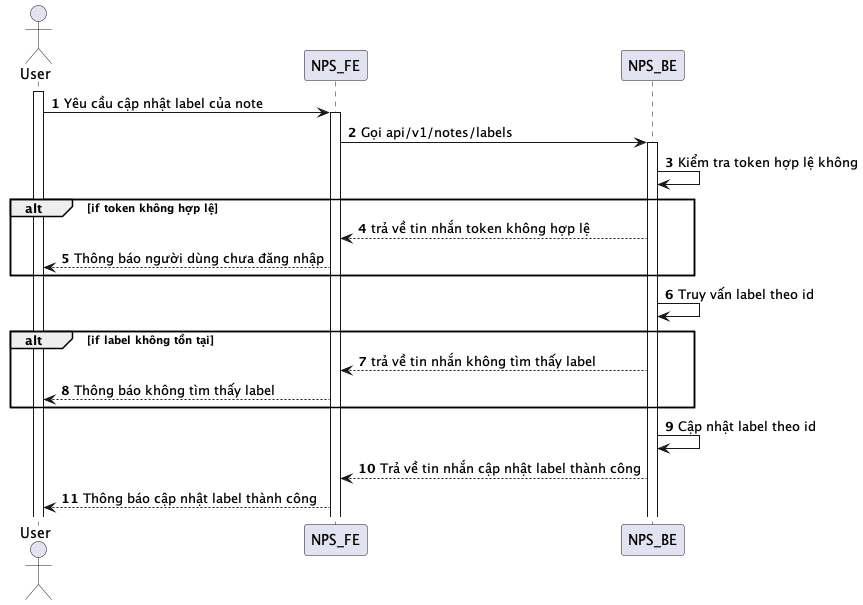

The diagram above was rendered by PlantUML. Its source (embedded in the PNG):
@startuml
autonumber
actor User
activate User
User -> NPS_FE: Yêu cầu cập nhật label của note
activate NPS_FE
NPS_FE -> NPS_BE: Gọi api/v1/notes/labels
activate NPS_BE
NPS_BE -> NPS_BE: Kiểm tra token hợp lệ không
alt if token không hợp lệ
NPS_BE --> NPS_FE: trả về tin nhắn token không hợp lệ
NPS_FE --> User: Thông báo người dùng chưa đăng nhập
end
NPS_BE -> NPS_BE: Truy vấn label theo id
alt if label không tồn tại
NPS_BE --> NPS_FE: trả về tin nhắn không tìm thấy label
NPS_FE --> User: Thông báo không tìm thấy label
end
NPS_BE -> NPS_BE: Cập nhật label theo id
NPS_BE --> NPS_FE: Trả về tin nhắn cập nhật label thành công
NPS_FE --> User: Thông báo cập nhật label thành công
@enduml